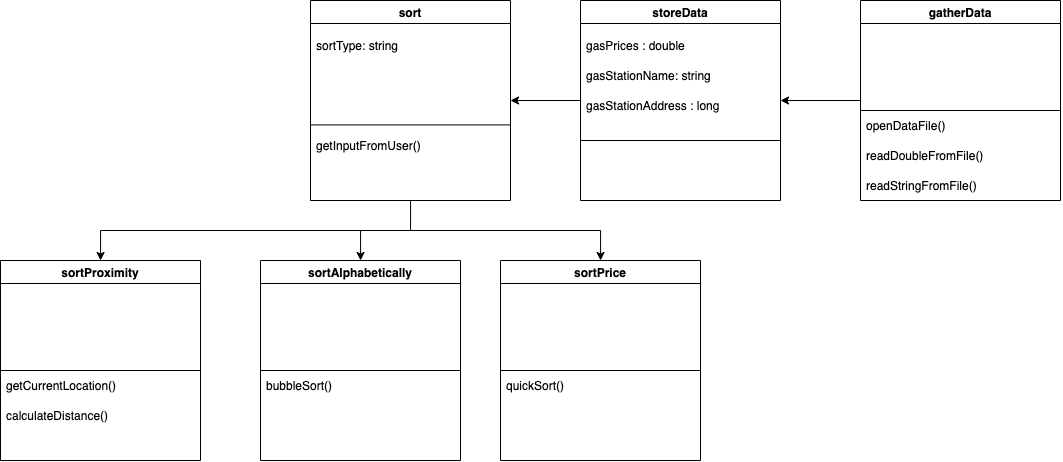

The diagram above was exported from draw.io. Its source (the exported page's mxGraphModel, read from the mxfile embedded in the PNG):
<mxGraphModel dx="1113" dy="652" grid="1" gridSize="10" guides="1" tooltips="1" connect="1" arrows="1" fold="1" page="1" pageScale="1" pageWidth="3300" pageHeight="4681" math="0" shadow="0">
  <root>
    <mxCell id="0" />
    <mxCell id="1" parent="0" />
    <mxCell id="8xUb-83gXBxnmRuHk_5p-44" value="" style="edgeStyle=orthogonalEdgeStyle;rounded=0;orthogonalLoop=1;jettySize=auto;html=1;" edge="1" parent="1" source="8xUb-83gXBxnmRuHk_5p-1" target="8xUb-83gXBxnmRuHk_5p-39">
      <mxGeometry relative="1" as="geometry" />
    </mxCell>
    <mxCell id="8xUb-83gXBxnmRuHk_5p-1" value="gatherData" style="swimlane;" vertex="1" parent="1">
      <mxGeometry x="870" y="160" width="200" height="200" as="geometry" />
    </mxCell>
    <mxCell id="8xUb-83gXBxnmRuHk_5p-24" value="openDataFile()" style="text;strokeColor=none;fillColor=none;align=left;verticalAlign=middle;spacingLeft=4;spacingRight=4;overflow=hidden;points=[[0,0.5],[1,0.5]];portConstraint=eastwest;rotatable=0;" vertex="1" parent="8xUb-83gXBxnmRuHk_5p-1">
      <mxGeometry y="110" width="200" height="30" as="geometry" />
    </mxCell>
    <mxCell id="8xUb-83gXBxnmRuHk_5p-25" value="" style="endArrow=none;html=1;rounded=0;" edge="1" parent="8xUb-83gXBxnmRuHk_5p-1">
      <mxGeometry width="50" height="50" relative="1" as="geometry">
        <mxPoint y="110" as="sourcePoint" />
        <mxPoint x="200" y="110" as="targetPoint" />
      </mxGeometry>
    </mxCell>
    <mxCell id="8xUb-83gXBxnmRuHk_5p-30" value="readDoubleFromFile()" style="text;strokeColor=none;fillColor=none;align=left;verticalAlign=middle;spacingLeft=4;spacingRight=4;overflow=hidden;points=[[0,0.5],[1,0.5]];portConstraint=eastwest;rotatable=0;" vertex="1" parent="8xUb-83gXBxnmRuHk_5p-1">
      <mxGeometry y="140" width="200" height="30" as="geometry" />
    </mxCell>
    <mxCell id="8xUb-83gXBxnmRuHk_5p-31" value="readStringFromFile()" style="text;strokeColor=none;fillColor=none;align=left;verticalAlign=middle;spacingLeft=4;spacingRight=4;overflow=hidden;points=[[0,0.5],[1,0.5]];portConstraint=eastwest;rotatable=0;" vertex="1" parent="8xUb-83gXBxnmRuHk_5p-1">
      <mxGeometry y="170" width="200" height="30" as="geometry" />
    </mxCell>
    <mxCell id="8xUb-83gXBxnmRuHk_5p-5" value="" style="edgeStyle=orthogonalEdgeStyle;rounded=0;orthogonalLoop=1;jettySize=auto;html=1;" edge="1" parent="1" source="8xUb-83gXBxnmRuHk_5p-2" target="8xUb-83gXBxnmRuHk_5p-4">
      <mxGeometry relative="1" as="geometry" />
    </mxCell>
    <mxCell id="8xUb-83gXBxnmRuHk_5p-2" value="sort" style="swimlane;" vertex="1" parent="1">
      <mxGeometry x="320" y="160" width="200" height="200" as="geometry" />
    </mxCell>
    <mxCell id="8xUb-83gXBxnmRuHk_5p-47" value="" style="endArrow=none;html=1;rounded=0;" edge="1" parent="8xUb-83gXBxnmRuHk_5p-2">
      <mxGeometry width="50" height="50" relative="1" as="geometry">
        <mxPoint y="124.41000000000003" as="sourcePoint" />
        <mxPoint x="200" y="124.41000000000003" as="targetPoint" />
      </mxGeometry>
    </mxCell>
    <mxCell id="8xUb-83gXBxnmRuHk_5p-48" value="getInputFromUser()" style="text;strokeColor=none;fillColor=none;align=left;verticalAlign=middle;spacingLeft=4;spacingRight=4;overflow=hidden;points=[[0,0.5],[1,0.5]];portConstraint=eastwest;rotatable=0;" vertex="1" parent="8xUb-83gXBxnmRuHk_5p-2">
      <mxGeometry y="130" width="200" height="30" as="geometry" />
    </mxCell>
    <mxCell id="8xUb-83gXBxnmRuHk_5p-49" value="sortType: string" style="text;strokeColor=none;fillColor=none;align=left;verticalAlign=middle;spacingLeft=4;spacingRight=4;overflow=hidden;points=[[0,0.5],[1,0.5]];portConstraint=eastwest;rotatable=0;" vertex="1" parent="8xUb-83gXBxnmRuHk_5p-2">
      <mxGeometry y="30" width="200" height="30" as="geometry" />
    </mxCell>
    <mxCell id="8xUb-83gXBxnmRuHk_5p-7" value="" style="edgeStyle=orthogonalEdgeStyle;rounded=0;orthogonalLoop=1;jettySize=auto;html=1;" edge="1" parent="1" target="8xUb-83gXBxnmRuHk_5p-6">
      <mxGeometry relative="1" as="geometry">
        <mxPoint x="420" y="390" as="sourcePoint" />
      </mxGeometry>
    </mxCell>
    <mxCell id="8xUb-83gXBxnmRuHk_5p-4" value="sortAlphabetically" style="swimlane;" vertex="1" parent="1">
      <mxGeometry x="270" y="420" width="200" height="200" as="geometry" />
    </mxCell>
    <mxCell id="8xUb-83gXBxnmRuHk_5p-20" value="bubbleSort()" style="text;strokeColor=none;fillColor=none;align=left;verticalAlign=middle;spacingLeft=4;spacingRight=4;overflow=hidden;points=[[0,0.5],[1,0.5]];portConstraint=eastwest;rotatable=0;" vertex="1" parent="8xUb-83gXBxnmRuHk_5p-4">
      <mxGeometry y="110" width="200" height="30" as="geometry" />
    </mxCell>
    <mxCell id="8xUb-83gXBxnmRuHk_5p-21" value="" style="endArrow=none;html=1;rounded=0;" edge="1" parent="8xUb-83gXBxnmRuHk_5p-4">
      <mxGeometry width="50" height="50" relative="1" as="geometry">
        <mxPoint y="110" as="sourcePoint" />
        <mxPoint x="200" y="110" as="targetPoint" />
      </mxGeometry>
    </mxCell>
    <mxCell id="8xUb-83gXBxnmRuHk_5p-6" value="sortPrice" style="swimlane;" vertex="1" parent="1">
      <mxGeometry x="510" y="420" width="200" height="200" as="geometry" />
    </mxCell>
    <mxCell id="8xUb-83gXBxnmRuHk_5p-22" value="quickSort()" style="text;strokeColor=none;fillColor=none;align=left;verticalAlign=middle;spacingLeft=4;spacingRight=4;overflow=hidden;points=[[0,0.5],[1,0.5]];portConstraint=eastwest;rotatable=0;" vertex="1" parent="8xUb-83gXBxnmRuHk_5p-6">
      <mxGeometry y="110" width="200" height="30" as="geometry" />
    </mxCell>
    <mxCell id="8xUb-83gXBxnmRuHk_5p-23" value="" style="endArrow=none;html=1;rounded=0;" edge="1" parent="8xUb-83gXBxnmRuHk_5p-6">
      <mxGeometry width="50" height="50" relative="1" as="geometry">
        <mxPoint y="110" as="sourcePoint" />
        <mxPoint x="200" y="110" as="targetPoint" />
      </mxGeometry>
    </mxCell>
    <mxCell id="8xUb-83gXBxnmRuHk_5p-12" value="" style="edgeStyle=orthogonalEdgeStyle;rounded=0;orthogonalLoop=1;jettySize=auto;html=1;" edge="1" parent="1" target="8xUb-83gXBxnmRuHk_5p-13">
      <mxGeometry relative="1" as="geometry">
        <mxPoint x="390" y="390" as="sourcePoint" />
      </mxGeometry>
    </mxCell>
    <mxCell id="8xUb-83gXBxnmRuHk_5p-13" value="sortProximity" style="swimlane;" vertex="1" parent="1">
      <mxGeometry x="10" y="420" width="200" height="200" as="geometry" />
    </mxCell>
    <mxCell id="8xUb-83gXBxnmRuHk_5p-15" value="getCurrentLocation()" style="text;strokeColor=none;fillColor=none;align=left;verticalAlign=middle;spacingLeft=4;spacingRight=4;overflow=hidden;points=[[0,0.5],[1,0.5]];portConstraint=eastwest;rotatable=0;" vertex="1" parent="8xUb-83gXBxnmRuHk_5p-13">
      <mxGeometry y="110" width="200" height="30" as="geometry" />
    </mxCell>
    <mxCell id="8xUb-83gXBxnmRuHk_5p-18" value="" style="endArrow=none;html=1;rounded=0;" edge="1" parent="8xUb-83gXBxnmRuHk_5p-13">
      <mxGeometry width="50" height="50" relative="1" as="geometry">
        <mxPoint y="110" as="sourcePoint" />
        <mxPoint x="200" y="110" as="targetPoint" />
      </mxGeometry>
    </mxCell>
    <mxCell id="8xUb-83gXBxnmRuHk_5p-19" value="calculateDistance()" style="text;strokeColor=none;fillColor=none;align=left;verticalAlign=middle;spacingLeft=4;spacingRight=4;overflow=hidden;points=[[0,0.5],[1,0.5]];portConstraint=eastwest;rotatable=0;" vertex="1" parent="8xUb-83gXBxnmRuHk_5p-13">
      <mxGeometry y="140" width="200" height="30" as="geometry" />
    </mxCell>
    <mxCell id="8xUb-83gXBxnmRuHk_5p-39" value="storeData" style="swimlane;startSize=23;" vertex="1" parent="1">
      <mxGeometry x="590" y="160" width="200" height="200" as="geometry" />
    </mxCell>
    <mxCell id="8xUb-83gXBxnmRuHk_5p-40" value="gasPrices : double" style="text;strokeColor=none;fillColor=none;align=left;verticalAlign=middle;spacingLeft=4;spacingRight=4;overflow=hidden;points=[[0,0.5],[1,0.5]];portConstraint=eastwest;rotatable=0;" vertex="1" parent="8xUb-83gXBxnmRuHk_5p-39">
      <mxGeometry y="30" width="200" height="30" as="geometry" />
    </mxCell>
    <mxCell id="8xUb-83gXBxnmRuHk_5p-41" value="" style="endArrow=none;html=1;rounded=0;" edge="1" parent="8xUb-83gXBxnmRuHk_5p-39">
      <mxGeometry width="50" height="50" relative="1" as="geometry">
        <mxPoint y="140" as="sourcePoint" />
        <mxPoint x="200" y="140" as="targetPoint" />
      </mxGeometry>
    </mxCell>
    <mxCell id="8xUb-83gXBxnmRuHk_5p-42" value="gasStationName: string" style="text;strokeColor=none;fillColor=none;align=left;verticalAlign=middle;spacingLeft=4;spacingRight=4;overflow=hidden;points=[[0,0.5],[1,0.5]];portConstraint=eastwest;rotatable=0;" vertex="1" parent="8xUb-83gXBxnmRuHk_5p-39">
      <mxGeometry y="60" width="200" height="30" as="geometry" />
    </mxCell>
    <mxCell id="8xUb-83gXBxnmRuHk_5p-43" value="gasStationAddress : long" style="text;strokeColor=none;fillColor=none;align=left;verticalAlign=middle;spacingLeft=4;spacingRight=4;overflow=hidden;points=[[0,0.5],[1,0.5]];portConstraint=eastwest;rotatable=0;" vertex="1" parent="8xUb-83gXBxnmRuHk_5p-39">
      <mxGeometry y="90" width="200" height="30" as="geometry" />
    </mxCell>
    <mxCell id="8xUb-83gXBxnmRuHk_5p-46" value="" style="endArrow=classic;html=1;rounded=0;entryX=1;entryY=0.5;entryDx=0;entryDy=0;" edge="1" parent="1" target="8xUb-83gXBxnmRuHk_5p-2">
      <mxGeometry width="50" height="50" relative="1" as="geometry">
        <mxPoint x="590" y="260" as="sourcePoint" />
        <mxPoint x="500" y="340" as="targetPoint" />
      </mxGeometry>
    </mxCell>
  </root>
</mxGraphModel>